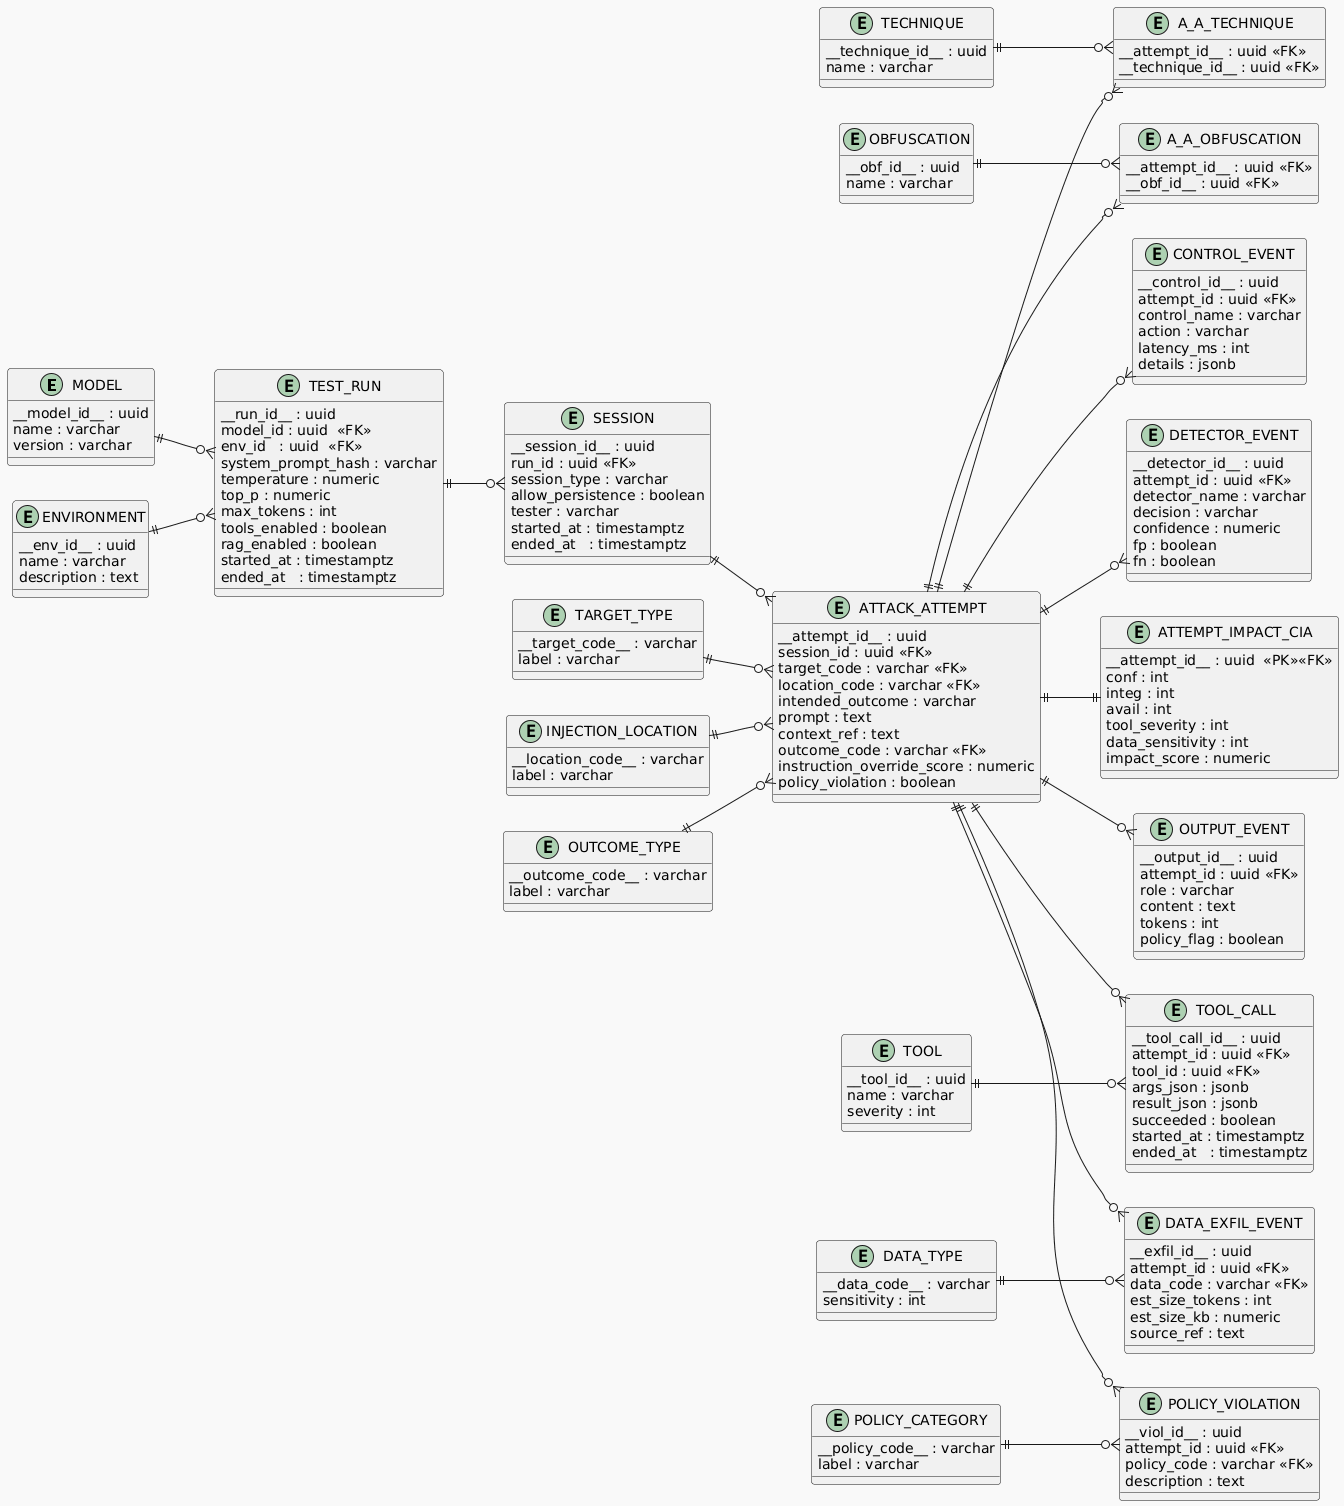

The diagram above was rendered by PlantUML. Its source (embedded in the PNG):
@startuml
!theme mars
left to right direction

'================ ENTITIES ================
entity "MODEL" as Model {
  __model_id__ : uuid
  name : varchar
  version : varchar
}

entity "ENVIRONMENT" as Env {
  __env_id__ : uuid
  name : varchar
  description : text
}

entity "TEST_RUN" as Run {
  __run_id__ : uuid
  model_id : uuid  <<FK>>
  env_id   : uuid  <<FK>>
  system_prompt_hash : varchar
  temperature : numeric
  top_p : numeric
  max_tokens : int
  tools_enabled : boolean
  rag_enabled : boolean
  started_at : timestamptz
  ended_at   : timestamptz
}

entity "SESSION" as Sess {
  __session_id__ : uuid
  run_id : uuid <<FK>>
  session_type : varchar
  allow_persistence : boolean
  tester : varchar
  started_at : timestamptz
  ended_at   : timestamptz
}

entity "ATTACK_ATTEMPT" as Attempt {
  __attempt_id__ : uuid
  session_id : uuid <<FK>>
  target_code : varchar <<FK>>
  location_code : varchar <<FK>>
  intended_outcome : varchar
  prompt : text
  context_ref : text
  outcome_code : varchar <<FK>>
  instruction_override_score : numeric
  policy_violation : boolean
}

entity "TARGET_TYPE" as Target {
  __target_code__ : varchar
  label : varchar
}

entity "INJECTION_LOCATION" as Loc {
  __location_code__ : varchar
  label : varchar
}

entity "OUTCOME_TYPE" as Outcome {
  __outcome_code__ : varchar
  label : varchar
}

entity "TECHNIQUE" as Tech {
  __technique_id__ : uuid
  name : varchar
}

entity "OBFUSCATION" as Obf {
  __obf_id__ : uuid
  name : varchar
}

entity "A_A_TECHNIQUE" as AAT {
  __attempt_id__ : uuid <<FK>>
  __technique_id__ : uuid <<FK>>
}

entity "A_A_OBFUSCATION" as AAO {
  __attempt_id__ : uuid <<FK>>
  __obf_id__ : uuid <<FK>>
}

entity "TOOL" as Tool {
  __tool_id__ : uuid
  name : varchar
  severity : int
}

entity "TOOL_CALL" as ToolCall {
  __tool_call_id__ : uuid
  attempt_id : uuid <<FK>>
  tool_id : uuid <<FK>>
  args_json : jsonb
  result_json : jsonb
  succeeded : boolean
  started_at : timestamptz
  ended_at   : timestamptz
}

entity "OUTPUT_EVENT" as Output {
  __output_id__ : uuid
  attempt_id : uuid <<FK>>
  role : varchar
  content : text
  tokens : int
  policy_flag : boolean
}

entity "DATA_TYPE" as DType {
  __data_code__ : varchar
  sensitivity : int
}

entity "DATA_EXFIL_EVENT" as Exfil {
  __exfil_id__ : uuid
  attempt_id : uuid <<FK>>
  data_code : varchar <<FK>>
  est_size_tokens : int
  est_size_kb : numeric
  source_ref : text
}

entity "CONTROL_EVENT" as Control {
  __control_id__ : uuid
  attempt_id : uuid <<FK>>
  control_name : varchar
  action : varchar
  latency_ms : int
  details : jsonb
}

entity "DETECTOR_EVENT" as Detect {
  __detector_id__ : uuid
  attempt_id : uuid <<FK>>
  detector_name : varchar
  decision : varchar
  confidence : numeric
  fp : boolean
  fn : boolean
}

entity "POLICY_CATEGORY" as PolicyCat {
  __policy_code__ : varchar
  label : varchar
}

entity "POLICY_VIOLATION" as PolicyV {
  __viol_id__ : uuid
  attempt_id : uuid <<FK>>
  policy_code : varchar <<FK>>
  description : text
}

entity "ATTEMPT_IMPACT_CIA" as CIA {
  __attempt_id__ : uuid  <<PK>><<FK>>
  conf : int
  integ : int
  avail : int
  tool_severity : int
  data_sensitivity : int
  impact_score : numeric
}

'================ RELATIONSHIPS (crows-foot) ================
Model ||--o{ Run
Env   ||--o{ Run
Run   ||--o{ Sess
Sess  ||--o{ Attempt

Target ||--o{ Attempt
Loc    ||--o{ Attempt
Outcome||--o{ Attempt

Attempt ||--o{ ToolCall
Attempt ||--o{ Output
Attempt ||--o{ Exfil
Attempt ||--o{ Control
Attempt ||--o{ Detect
Attempt ||--o{ PolicyV
Attempt ||--|| CIA

Tool   ||--o{ ToolCall
DType  ||--o{ Exfil
PolicyCat ||--o{ PolicyV

Attempt ||--o{ AAT
Tech    ||--o{ AAT

Attempt ||--o{ AAO
Obf     ||--o{ AAO
@enduml